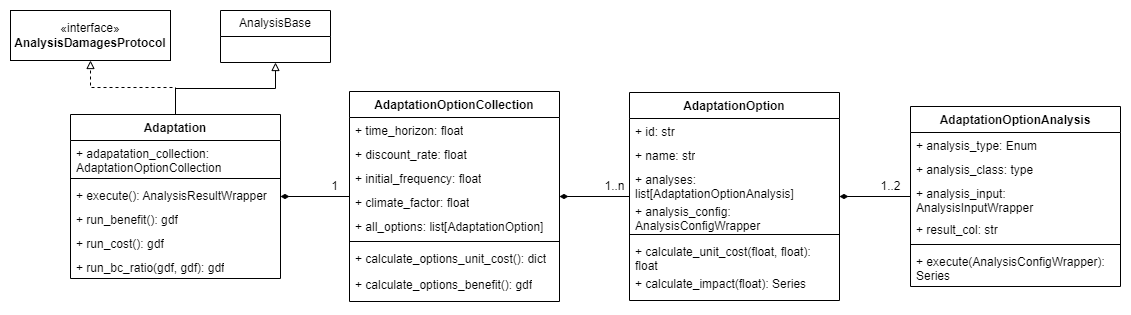

The diagram above was exported from draw.io. Its source (the exported page's mxGraphModel, read from the mxfile embedded in the PNG):
<mxGraphModel dx="1434" dy="854" grid="1" gridSize="10" guides="1" tooltips="1" connect="1" arrows="1" fold="1" page="1" pageScale="1" pageWidth="1654" pageHeight="1169" math="0" shadow="0">
  <root>
    <mxCell id="0" />
    <mxCell id="1" parent="0" />
    <mxCell id="WtiT5NkvdaO0AwHjWf_C-9" style="edgeStyle=orthogonalEdgeStyle;rounded=0;orthogonalLoop=1;jettySize=auto;html=1;entryX=0.5;entryY=1;entryDx=0;entryDy=0;endArrow=block;endFill=0;" edge="1" parent="1" source="XM1kkuFMTAuCqwgJCbDt-18" target="WtiT5NkvdaO0AwHjWf_C-5">
      <mxGeometry relative="1" as="geometry" />
    </mxCell>
    <mxCell id="WtiT5NkvdaO0AwHjWf_C-10" style="edgeStyle=orthogonalEdgeStyle;rounded=0;orthogonalLoop=1;jettySize=auto;html=1;entryX=0.5;entryY=1;entryDx=0;entryDy=0;dashed=1;endArrow=block;endFill=0;" edge="1" parent="1" source="XM1kkuFMTAuCqwgJCbDt-18" target="WtiT5NkvdaO0AwHjWf_C-4">
      <mxGeometry relative="1" as="geometry" />
    </mxCell>
    <mxCell id="XM1kkuFMTAuCqwgJCbDt-18" value="Adaptation" style="swimlane;fontStyle=1;align=center;verticalAlign=top;childLayout=stackLayout;horizontal=1;startSize=26;horizontalStack=0;resizeParent=1;resizeParentMax=0;resizeLast=0;collapsible=1;marginBottom=0;whiteSpace=wrap;html=1;" parent="1" vertex="1">
      <mxGeometry x="240" y="313" width="210" height="164" as="geometry" />
    </mxCell>
    <mxCell id="XM1kkuFMTAuCqwgJCbDt-19" value="+ adapatation_collection: AdaptationOptionCollection" style="text;strokeColor=none;fillColor=none;align=left;verticalAlign=top;spacingLeft=4;spacingRight=4;overflow=hidden;rotatable=0;points=[[0,0.5],[1,0.5]];portConstraint=eastwest;whiteSpace=wrap;html=1;" parent="XM1kkuFMTAuCqwgJCbDt-18" vertex="1">
      <mxGeometry y="26" width="210" height="34" as="geometry" />
    </mxCell>
    <mxCell id="XM1kkuFMTAuCqwgJCbDt-20" value="" style="line;strokeWidth=1;fillColor=none;align=left;verticalAlign=middle;spacingTop=-1;spacingLeft=3;spacingRight=3;rotatable=0;labelPosition=right;points=[];portConstraint=eastwest;strokeColor=inherit;" parent="XM1kkuFMTAuCqwgJCbDt-18" vertex="1">
      <mxGeometry y="60" width="210" height="8" as="geometry" />
    </mxCell>
    <mxCell id="XM1kkuFMTAuCqwgJCbDt-21" value="+ execute(): AnalysisResultWrapper" style="text;strokeColor=none;fillColor=none;align=left;verticalAlign=top;spacingLeft=4;spacingRight=4;overflow=hidden;rotatable=0;points=[[0,0.5],[1,0.5]];portConstraint=eastwest;whiteSpace=wrap;html=1;" parent="XM1kkuFMTAuCqwgJCbDt-18" vertex="1">
      <mxGeometry y="68" width="210" height="24" as="geometry" />
    </mxCell>
    <mxCell id="XM1kkuFMTAuCqwgJCbDt-26" value="+ run_benefit(): gdf" style="text;strokeColor=none;fillColor=none;align=left;verticalAlign=top;spacingLeft=4;spacingRight=4;overflow=hidden;rotatable=0;points=[[0,0.5],[1,0.5]];portConstraint=eastwest;whiteSpace=wrap;html=1;" parent="XM1kkuFMTAuCqwgJCbDt-18" vertex="1">
      <mxGeometry y="92" width="210" height="24" as="geometry" />
    </mxCell>
    <mxCell id="TmXhzHKgo4NxSMVN2hrx-1" value="+ run_cost(): gdf" style="text;strokeColor=none;fillColor=none;align=left;verticalAlign=top;spacingLeft=4;spacingRight=4;overflow=hidden;rotatable=0;points=[[0,0.5],[1,0.5]];portConstraint=eastwest;whiteSpace=wrap;html=1;" parent="XM1kkuFMTAuCqwgJCbDt-18" vertex="1">
      <mxGeometry y="116" width="210" height="24" as="geometry" />
    </mxCell>
    <mxCell id="TmXhzHKgo4NxSMVN2hrx-2" value="+ run_bc_ratio(gdf, gdf): gdf" style="text;strokeColor=none;fillColor=none;align=left;verticalAlign=top;spacingLeft=4;spacingRight=4;overflow=hidden;rotatable=0;points=[[0,0.5],[1,0.5]];portConstraint=eastwest;whiteSpace=wrap;html=1;" parent="XM1kkuFMTAuCqwgJCbDt-18" vertex="1">
      <mxGeometry y="140" width="210" height="24" as="geometry" />
    </mxCell>
    <mxCell id="TmXhzHKgo4NxSMVN2hrx-25" value="" style="edgeStyle=orthogonalEdgeStyle;rounded=0;orthogonalLoop=1;jettySize=auto;html=1;endArrow=diamondThin;endFill=1;" parent="1" source="TmXhzHKgo4NxSMVN2hrx-3" target="XM1kkuFMTAuCqwgJCbDt-18" edge="1">
      <mxGeometry relative="1" as="geometry" />
    </mxCell>
    <mxCell id="TmXhzHKgo4NxSMVN2hrx-3" value="AdaptationOptionCollection" style="swimlane;fontStyle=1;align=center;verticalAlign=top;childLayout=stackLayout;horizontal=1;startSize=26;horizontalStack=0;resizeParent=1;resizeParentMax=0;resizeLast=0;collapsible=1;marginBottom=0;whiteSpace=wrap;html=1;" parent="1" vertex="1">
      <mxGeometry x="519" y="290" width="210" height="210" as="geometry" />
    </mxCell>
    <mxCell id="TmXhzHKgo4NxSMVN2hrx-34" value="+ time_horizon: float" style="text;strokeColor=none;fillColor=none;align=left;verticalAlign=top;spacingLeft=4;spacingRight=4;overflow=hidden;rotatable=0;points=[[0,0.5],[1,0.5]];portConstraint=eastwest;whiteSpace=wrap;html=1;" parent="TmXhzHKgo4NxSMVN2hrx-3" vertex="1">
      <mxGeometry y="26" width="210" height="24" as="geometry" />
    </mxCell>
    <mxCell id="TmXhzHKgo4NxSMVN2hrx-29" value="+ discount_rate: float" style="text;strokeColor=none;fillColor=none;align=left;verticalAlign=top;spacingLeft=4;spacingRight=4;overflow=hidden;rotatable=0;points=[[0,0.5],[1,0.5]];portConstraint=eastwest;whiteSpace=wrap;html=1;" parent="TmXhzHKgo4NxSMVN2hrx-3" vertex="1">
      <mxGeometry y="50" width="210" height="24" as="geometry" />
    </mxCell>
    <mxCell id="TmXhzHKgo4NxSMVN2hrx-35" value="+ initial_frequency: float" style="text;strokeColor=none;fillColor=none;align=left;verticalAlign=top;spacingLeft=4;spacingRight=4;overflow=hidden;rotatable=0;points=[[0,0.5],[1,0.5]];portConstraint=eastwest;whiteSpace=wrap;html=1;" parent="TmXhzHKgo4NxSMVN2hrx-3" vertex="1">
      <mxGeometry y="74" width="210" height="24" as="geometry" />
    </mxCell>
    <mxCell id="TmXhzHKgo4NxSMVN2hrx-33" value="+ climate_factor: float" style="text;strokeColor=none;fillColor=none;align=left;verticalAlign=top;spacingLeft=4;spacingRight=4;overflow=hidden;rotatable=0;points=[[0,0.5],[1,0.5]];portConstraint=eastwest;whiteSpace=wrap;html=1;" parent="TmXhzHKgo4NxSMVN2hrx-3" vertex="1">
      <mxGeometry y="98" width="210" height="24" as="geometry" />
    </mxCell>
    <mxCell id="TmXhzHKgo4NxSMVN2hrx-4" value="+ all_options: list[AdaptationOption]" style="text;strokeColor=none;fillColor=none;align=left;verticalAlign=top;spacingLeft=4;spacingRight=4;overflow=hidden;rotatable=0;points=[[0,0.5],[1,0.5]];portConstraint=eastwest;whiteSpace=wrap;html=1;" parent="TmXhzHKgo4NxSMVN2hrx-3" vertex="1">
      <mxGeometry y="122" width="210" height="24" as="geometry" />
    </mxCell>
    <mxCell id="TmXhzHKgo4NxSMVN2hrx-5" value="" style="line;strokeWidth=1;fillColor=none;align=left;verticalAlign=middle;spacingTop=-1;spacingLeft=3;spacingRight=3;rotatable=0;labelPosition=right;points=[];portConstraint=eastwest;strokeColor=inherit;" parent="TmXhzHKgo4NxSMVN2hrx-3" vertex="1">
      <mxGeometry y="146" width="210" height="8" as="geometry" />
    </mxCell>
    <mxCell id="TmXhzHKgo4NxSMVN2hrx-6" value="+ calculate_options_unit_cost(): dict" style="text;strokeColor=none;fillColor=none;align=left;verticalAlign=top;spacingLeft=4;spacingRight=4;overflow=hidden;rotatable=0;points=[[0,0.5],[1,0.5]];portConstraint=eastwest;whiteSpace=wrap;html=1;" parent="TmXhzHKgo4NxSMVN2hrx-3" vertex="1">
      <mxGeometry y="154" width="210" height="26" as="geometry" />
    </mxCell>
    <mxCell id="TmXhzHKgo4NxSMVN2hrx-7" value="+ calculate_options_benefit(): gdf" style="text;strokeColor=none;fillColor=none;align=left;verticalAlign=top;spacingLeft=4;spacingRight=4;overflow=hidden;rotatable=0;points=[[0,0.5],[1,0.5]];portConstraint=eastwest;whiteSpace=wrap;html=1;" parent="TmXhzHKgo4NxSMVN2hrx-3" vertex="1">
      <mxGeometry y="180" width="210" height="30" as="geometry" />
    </mxCell>
    <mxCell id="TmXhzHKgo4NxSMVN2hrx-10" value="AdaptationOption" style="swimlane;fontStyle=1;align=center;verticalAlign=top;childLayout=stackLayout;horizontal=1;startSize=26;horizontalStack=0;resizeParent=1;resizeParentMax=0;resizeLast=0;collapsible=1;marginBottom=0;whiteSpace=wrap;html=1;" parent="1" vertex="1">
      <mxGeometry x="799" y="291" width="210" height="208" as="geometry" />
    </mxCell>
    <mxCell id="TmXhzHKgo4NxSMVN2hrx-11" value="+ id: str" style="text;strokeColor=none;fillColor=none;align=left;verticalAlign=top;spacingLeft=4;spacingRight=4;overflow=hidden;rotatable=0;points=[[0,0.5],[1,0.5]];portConstraint=eastwest;whiteSpace=wrap;html=1;" parent="TmXhzHKgo4NxSMVN2hrx-10" vertex="1">
      <mxGeometry y="26" width="210" height="24" as="geometry" />
    </mxCell>
    <mxCell id="TmXhzHKgo4NxSMVN2hrx-37" value="+ name: str" style="text;strokeColor=none;fillColor=none;align=left;verticalAlign=top;spacingLeft=4;spacingRight=4;overflow=hidden;rotatable=0;points=[[0,0.5],[1,0.5]];portConstraint=eastwest;whiteSpace=wrap;html=1;" parent="TmXhzHKgo4NxSMVN2hrx-10" vertex="1">
      <mxGeometry y="50" width="210" height="24" as="geometry" />
    </mxCell>
    <mxCell id="TmXhzHKgo4NxSMVN2hrx-36" value="+ analyses: list[AdaptationOptionAnalysis]" style="text;strokeColor=none;fillColor=none;align=left;verticalAlign=top;spacingLeft=4;spacingRight=4;overflow=hidden;rotatable=0;points=[[0,0.5],[1,0.5]];portConstraint=eastwest;whiteSpace=wrap;html=1;" parent="TmXhzHKgo4NxSMVN2hrx-10" vertex="1">
      <mxGeometry y="74" width="210" height="32" as="geometry" />
    </mxCell>
    <mxCell id="TmXhzHKgo4NxSMVN2hrx-38" value="+ analysis_config: AnalysisConfigWrapper" style="text;strokeColor=none;fillColor=none;align=left;verticalAlign=top;spacingLeft=4;spacingRight=4;overflow=hidden;rotatable=0;points=[[0,0.5],[1,0.5]];portConstraint=eastwest;whiteSpace=wrap;html=1;" parent="TmXhzHKgo4NxSMVN2hrx-10" vertex="1">
      <mxGeometry y="106" width="210" height="32" as="geometry" />
    </mxCell>
    <mxCell id="TmXhzHKgo4NxSMVN2hrx-12" value="" style="line;strokeWidth=1;fillColor=none;align=left;verticalAlign=middle;spacingTop=-1;spacingLeft=3;spacingRight=3;rotatable=0;labelPosition=right;points=[];portConstraint=eastwest;strokeColor=inherit;" parent="TmXhzHKgo4NxSMVN2hrx-10" vertex="1">
      <mxGeometry y="138" width="210" height="8" as="geometry" />
    </mxCell>
    <mxCell id="TmXhzHKgo4NxSMVN2hrx-13" value="+ calculate_unit_cost(float, float): float" style="text;strokeColor=none;fillColor=none;align=left;verticalAlign=top;spacingLeft=4;spacingRight=4;overflow=hidden;rotatable=0;points=[[0,0.5],[1,0.5]];portConstraint=eastwest;whiteSpace=wrap;html=1;" parent="TmXhzHKgo4NxSMVN2hrx-10" vertex="1">
      <mxGeometry y="146" width="210" height="32" as="geometry" />
    </mxCell>
    <mxCell id="TmXhzHKgo4NxSMVN2hrx-14" value="+ calculate_impact(float): Series" style="text;strokeColor=none;fillColor=none;align=left;verticalAlign=top;spacingLeft=4;spacingRight=4;overflow=hidden;rotatable=0;points=[[0,0.5],[1,0.5]];portConstraint=eastwest;whiteSpace=wrap;html=1;" parent="TmXhzHKgo4NxSMVN2hrx-10" vertex="1">
      <mxGeometry y="178" width="210" height="30" as="geometry" />
    </mxCell>
    <mxCell id="TmXhzHKgo4NxSMVN2hrx-15" value="AdaptationOptionAnalysis" style="swimlane;fontStyle=1;align=center;verticalAlign=top;childLayout=stackLayout;horizontal=1;startSize=26;horizontalStack=0;resizeParent=1;resizeParentMax=0;resizeLast=0;collapsible=1;marginBottom=0;whiteSpace=wrap;html=1;" parent="1" vertex="1">
      <mxGeometry x="1080" y="305" width="210" height="180" as="geometry" />
    </mxCell>
    <mxCell id="TmXhzHKgo4NxSMVN2hrx-20" value="+ analysis_type: Enum" style="text;strokeColor=none;fillColor=none;align=left;verticalAlign=top;spacingLeft=4;spacingRight=4;overflow=hidden;rotatable=0;points=[[0,0.5],[1,0.5]];portConstraint=eastwest;whiteSpace=wrap;html=1;" parent="TmXhzHKgo4NxSMVN2hrx-15" vertex="1">
      <mxGeometry y="26" width="210" height="24" as="geometry" />
    </mxCell>
    <mxCell id="TmXhzHKgo4NxSMVN2hrx-16" value="+ analysis_class: type" style="text;strokeColor=none;fillColor=none;align=left;verticalAlign=top;spacingLeft=4;spacingRight=4;overflow=hidden;rotatable=0;points=[[0,0.5],[1,0.5]];portConstraint=eastwest;whiteSpace=wrap;html=1;" parent="TmXhzHKgo4NxSMVN2hrx-15" vertex="1">
      <mxGeometry y="50" width="210" height="24" as="geometry" />
    </mxCell>
    <mxCell id="TmXhzHKgo4NxSMVN2hrx-22" value="+ analysis_input: AnalysisInputWrapper" style="text;strokeColor=none;fillColor=none;align=left;verticalAlign=top;spacingLeft=4;spacingRight=4;overflow=hidden;rotatable=0;points=[[0,0.5],[1,0.5]];portConstraint=eastwest;whiteSpace=wrap;html=1;" parent="TmXhzHKgo4NxSMVN2hrx-15" vertex="1">
      <mxGeometry y="74" width="210" height="36" as="geometry" />
    </mxCell>
    <mxCell id="TmXhzHKgo4NxSMVN2hrx-24" value="+ result_col: str" style="text;strokeColor=none;fillColor=none;align=left;verticalAlign=top;spacingLeft=4;spacingRight=4;overflow=hidden;rotatable=0;points=[[0,0.5],[1,0.5]];portConstraint=eastwest;whiteSpace=wrap;html=1;" parent="TmXhzHKgo4NxSMVN2hrx-15" vertex="1">
      <mxGeometry y="110" width="210" height="24" as="geometry" />
    </mxCell>
    <mxCell id="TmXhzHKgo4NxSMVN2hrx-17" value="" style="line;strokeWidth=1;fillColor=none;align=left;verticalAlign=middle;spacingTop=-1;spacingLeft=3;spacingRight=3;rotatable=0;labelPosition=right;points=[];portConstraint=eastwest;strokeColor=inherit;" parent="TmXhzHKgo4NxSMVN2hrx-15" vertex="1">
      <mxGeometry y="134" width="210" height="8" as="geometry" />
    </mxCell>
    <mxCell id="TmXhzHKgo4NxSMVN2hrx-18" value="+ execute(AnalysisConfigWrapper): Series" style="text;strokeColor=none;fillColor=none;align=left;verticalAlign=top;spacingLeft=4;spacingRight=4;overflow=hidden;rotatable=0;points=[[0,0.5],[1,0.5]];portConstraint=eastwest;whiteSpace=wrap;html=1;" parent="TmXhzHKgo4NxSMVN2hrx-15" vertex="1">
      <mxGeometry y="142" width="210" height="38" as="geometry" />
    </mxCell>
    <mxCell id="TmXhzHKgo4NxSMVN2hrx-26" value="" style="edgeStyle=orthogonalEdgeStyle;rounded=0;orthogonalLoop=1;jettySize=auto;html=1;endArrow=diamondThin;endFill=1;" parent="1" source="TmXhzHKgo4NxSMVN2hrx-10" target="TmXhzHKgo4NxSMVN2hrx-3" edge="1">
      <mxGeometry relative="1" as="geometry">
        <mxPoint x="499" y="683" as="sourcePoint" />
        <mxPoint x="499" y="633" as="targetPoint" />
      </mxGeometry>
    </mxCell>
    <mxCell id="TmXhzHKgo4NxSMVN2hrx-27" value="" style="edgeStyle=orthogonalEdgeStyle;rounded=0;orthogonalLoop=1;jettySize=auto;html=1;endArrow=diamondThin;endFill=1;" parent="1" source="TmXhzHKgo4NxSMVN2hrx-15" target="TmXhzHKgo4NxSMVN2hrx-10" edge="1">
      <mxGeometry relative="1" as="geometry">
        <mxPoint x="333.5" y="843" as="sourcePoint" />
        <mxPoint x="333.5" y="793" as="targetPoint" />
      </mxGeometry>
    </mxCell>
    <mxCell id="WtiT5NkvdaO0AwHjWf_C-1" value="1" style="text;html=1;align=center;verticalAlign=middle;resizable=0;points=[];autosize=1;strokeColor=none;fillColor=none;" vertex="1" parent="1">
      <mxGeometry x="489" y="370" width="30" height="30" as="geometry" />
    </mxCell>
    <mxCell id="WtiT5NkvdaO0AwHjWf_C-2" value="1..n" style="text;html=1;align=center;verticalAlign=middle;resizable=0;points=[];autosize=1;strokeColor=none;fillColor=none;" vertex="1" parent="1">
      <mxGeometry x="764" y="370" width="40" height="30" as="geometry" />
    </mxCell>
    <mxCell id="WtiT5NkvdaO0AwHjWf_C-3" value="1..2" style="text;html=1;align=center;verticalAlign=middle;resizable=0;points=[];autosize=1;strokeColor=none;fillColor=none;" vertex="1" parent="1">
      <mxGeometry x="1040" y="370" width="40" height="30" as="geometry" />
    </mxCell>
    <mxCell id="WtiT5NkvdaO0AwHjWf_C-4" value="«interface»&lt;br&gt;&lt;b&gt;AnalysisDamagesProtocol&lt;/b&gt;" style="html=1;whiteSpace=wrap;" vertex="1" parent="1">
      <mxGeometry x="180" y="209" width="160" height="50" as="geometry" />
    </mxCell>
    <mxCell id="WtiT5NkvdaO0AwHjWf_C-5" value="AnalysisBase" style="swimlane;fontStyle=0;childLayout=stackLayout;horizontal=1;startSize=26;fillColor=none;horizontalStack=0;resizeParent=1;resizeParentMax=0;resizeLast=0;collapsible=1;marginBottom=0;whiteSpace=wrap;html=1;" vertex="1" parent="1">
      <mxGeometry x="390" y="209" width="110" height="52" as="geometry" />
    </mxCell>
  </root>
</mxGraphModel>